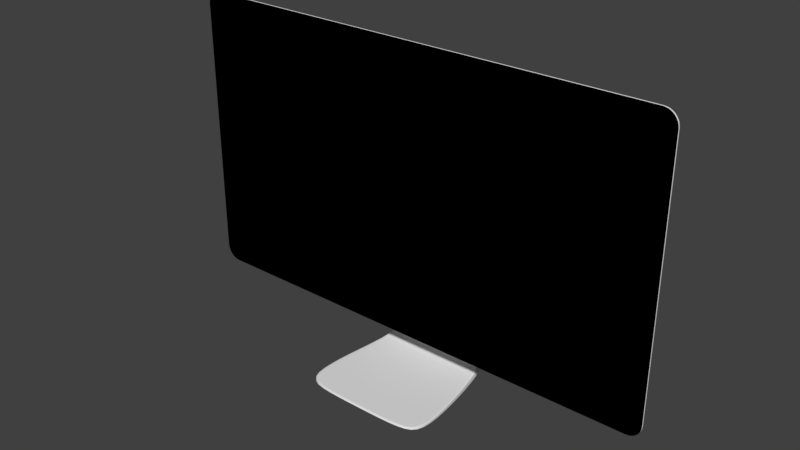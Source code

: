 # Source: Computer.blend  (saved by Blender 2.79.0; exported with 4.5.12 LTS)
import bpy
from mathutils import Matrix  # noqa: F401  (used for matrix-valued properties, if any)

bpy.ops.wm.read_factory_settings(use_empty=True)
scene = bpy.context.scene
scene.name = 'Scene'

# ---- collections
col_collection_1 = bpy.data.collections.new('Collection 1'); scene.collection.children.link(col_collection_1)

# ---- materials (node trees are filled in below, after node groups)
mat_alu = bpy.data.materials.new('Alu')
mat_alu.alpha_threshold = 0.0
mat_alu.use_transparent_shadow = False
mat_alu.roughness = 0.5
mat_displayfront = bpy.data.materials.new('DisplayFront')
mat_displayfront.alpha_threshold = 0.0
mat_displayfront.use_transparent_shadow = False
mat_displayfront.diffuse_color = (0.0, 0.0, 0.0, 1.0)
mat_displayfront.roughness = 0.5

# ---- material node trees

# ---- world
world_world = bpy.data.worlds.new('World'); scene.world = world_world
world_world.color = (0.05088, 0.05088, 0.05088)
world_world.use_sun_shadow = False
world_world.sun_shadow_jitter_overblur = 0.0
world_world.cycles.sampling_method = 'MANUAL'

# ---- meshes
me_circle_001 = bpy.data.meshes.new('Circle.001')
me_circle_001.from_pydata([(-3.722, -3.233, -0.7448), (-3.722, -3.233, -1.511), (-3.722, -3.833, -0.7448), (-3.73, -3.533, -0.7448), (-3.722, -3.833, -1.279), (-3.73, -3.533, -1.405), (-3.582, -13.05, -3.385), (-3.582, -12.64, -3.153), (-3.59, -12.89, -3.278), (-3.542, -12.91, 4.951), (-3.542, -12.79, 4.872), (-3.545, -12.86, 4.921), (-3.655, -11.73, -3.153), (-3.655, -12.04, -3.385), (-3.663, -11.92, -3.278), (-4.391, -12.72, 0.9101), (-4.391, -12.98, 0.8353), (-4.397, -12.87, 0.8729), (-4.695, -12.76, 4.316), (-4.695, -12.94, 4.321), (-4.699, -12.86, 4.324), (-3.722, -3.24, -1.509), (-3.655, -12.03, -3.383), (-4.392, -12.98, 0.8361), (-3.542, -12.9, 4.95), (-4.695, -12.94, 4.321), (-3.722, -3.24, -0.7448), (-3.582, -13.05, -3.383), (-3.655, -11.73, -3.156), (-4.695, -12.76, 4.316), (-3.722, -3.826, -0.7448), (-3.542, -12.79, 4.873), (-3.582, -12.65, -3.156), (-3.722, -3.826, -1.282), (-4.392, -12.72, 0.9091), (3.722, -3.233, -0.7448), (0.0, -3.225, -0.7448), (3.722, -3.233, -1.511), (0.0, -3.225, -1.511), (3.722, -3.833, -0.7448), (0.0, -3.841, -0.7448), (3.73, -3.533, -0.7448), (3.722, -3.833, -1.279), (0.0, -3.841, -1.279), (3.73, -3.533, -1.405), (3.582, -13.05, -3.385), (0.0, -13.05, -3.385), (3.582, -12.64, -3.153), (0.0, -12.65, -3.153), (3.59, -12.89, -3.278), (3.542, -12.91, 4.951), (0.0, -12.91, 4.951), (3.542, -12.79, 4.872), (3.545, -12.86, 4.921), (0.0, -12.79, 4.876), (0.0, -12.86, 4.921), (3.655, -11.73, -3.153), (3.655, -12.04, -3.385), (0.0, -12.03, -3.385), (0.0, -11.74, -3.153), (3.663, -11.92, -3.278), (4.391, -12.72, 0.9101), (0.0, -12.97, 0.8342), (4.391, -12.98, 0.8353), (4.397, -12.87, 0.8729), (0.0, -12.72, 0.9112), (4.695, -12.76, 4.316), (0.0, -12.94, 2.975), (4.695, -12.94, 4.321), (4.699, -12.86, 4.324), (0.0, -12.76, 2.973), (3.722, -3.24, -1.509), (3.655, -12.03, -3.383), (4.392, -12.98, 0.8361), (0.0, -12.9, 4.95), (3.542, -12.9, 4.95), (4.695, -12.94, 4.321), (3.722, -3.24, -0.7448), (3.582, -13.05, -3.383), (3.655, -11.73, -3.156), (4.695, -12.76, 4.316), (3.722, -3.826, -0.7448), (3.542, -12.79, 4.873), (3.582, -12.65, -3.156), (0.0, -12.79, 4.877), (3.722, -3.826, -1.282), (4.392, -12.72, 0.9091)], [], [(0, 36, 38, 1), (26, 0, 1, 21), (2, 4, 43, 40), (30, 33, 4, 2), (13, 58, 46, 6), (59, 12, 7, 48), (22, 13, 6, 27), (28, 14, 8, 32), (19, 67, 51, 9), (25, 19, 9, 24), (70, 18, 10, 54), (29, 20, 11, 31), (31, 11, 55, 84), (24, 9, 51, 74), (33, 5, 14, 28), (21, 1, 13, 22), (43, 4, 12, 59), (1, 38, 58, 13), (32, 8, 17, 34), (48, 7, 15, 65), (27, 6, 16, 23), (6, 46, 62, 16), (34, 17, 20, 29), (65, 15, 18, 70), (23, 16, 19, 25), (16, 62, 67, 19), (17, 23, 25, 20), (8, 27, 23, 17), (5, 21, 22, 14), (11, 24, 74, 55), (20, 25, 24, 11), (14, 22, 27, 8), (3, 26, 21, 5), (15, 34, 29, 18), (7, 32, 34, 15), (4, 33, 28, 12), (10, 31, 84, 54), (18, 29, 31, 10), (12, 28, 32, 7), (3, 5, 33, 30), (35, 37, 38, 36), (77, 71, 37, 35), (39, 40, 43, 42), (81, 39, 42, 85), (57, 45, 46, 58), (59, 48, 47, 56), (72, 78, 45, 57), (79, 83, 49, 60), (68, 50, 51, 67), (76, 75, 50, 68), (70, 54, 52, 66), (80, 82, 53, 69), (82, 84, 55, 53), (75, 74, 51, 50), (85, 79, 60, 44), (71, 72, 57, 37), (43, 59, 56, 42), (37, 57, 58, 38), (83, 86, 64, 49), (48, 65, 61, 47), (78, 73, 63, 45), (45, 63, 62, 46), (86, 80, 69, 64), (65, 70, 66, 61), (73, 76, 68, 63), (63, 68, 67, 62), (64, 69, 76, 73), (49, 64, 73, 78), (44, 60, 72, 71), (53, 55, 74, 75), (69, 53, 75, 76), (60, 49, 78, 72), (41, 44, 71, 77), (61, 66, 80, 86), (47, 61, 86, 83), (42, 56, 79, 85), (52, 54, 84, 82), (66, 52, 82, 80), (56, 47, 83, 79), (41, 81, 85, 44)])
me_circle_001.polygons.foreach_set('use_smooth', [True] * 80)
_uv = me_circle_001.uv_layers.new(name='UVMap')
_uv.uv.foreach_set('vector', [0.8355, 0.6322, 0.8356, 0.7947, 0.8022, 0.7947, 0.802, 0.6322, 0.7286, 0.3774, 0.7292, 0.3774, 0.7294, 0.4096, 0.7288, 0.4094, 0.7053, 0.3753, 0.6994, 0.4006, 0.6481, 0.2947, 0.6618, 0.2947, 0.7057, 0.3754, 0.6999, 0.4008, 0.6994, 0.4006, 0.7053, 0.3753, 0.4088, 0.635, 0.409, 0.7947, 0.3646, 0.7947, 0.3644, 0.6382, 0.3069, 0.2947, 0.3227, 0.5374, 0.2518, 0.5661, 0.2587, 0.2947, 0.299, 0.5637, 0.2978, 0.5655, 0.2388, 0.5894, 0.2399, 0.5875, 0.3205, 0.5395, 0.3059, 0.5536, 0.2434, 0.5798, 0.2502, 0.5683, 0.02764, 0.5896, 0.08647, 0.7947, 0.0001414, 0.7947, 0.0001241, 0.64, 0.02029, 0.4161, 0.01965, 0.4168, 0.0002804, 0.3789, 0.001253, 0.3789, 0.06117, 0.2947, 0.02511, 0.4118, 0.005882, 0.3783, 0.006377, 0.2947, 0.02451, 0.4124, 0.02204, 0.4145, 0.002869, 0.3787, 0.004986, 0.3784, 0.004986, 0.3784, 0.002869, 0.3787, 0.003061, 0.2947, 0.004881, 0.2947, 0.001253, 0.3789, 0.0002804, 0.3789, 0.0001241, 0.2947, 0.001593, 0.2947, 0.6999, 0.4008, 0.7149, 0.4058, 0.3059, 0.5536, 0.3205, 0.5395, 0.7288, 0.4094, 0.7294, 0.4096, 0.2978, 0.5655, 0.299, 0.5637, 0.6481, 0.2947, 0.6994, 0.4006, 0.3227, 0.5374, 0.3069, 0.2947, 0.802, 0.6322, 0.8022, 0.7947, 0.409, 0.7947, 0.4088, 0.635, 0.2502, 0.5683, 0.2434, 0.5798, 0.1069, 0.4713, 0.1089, 0.4664, 0.2587, 0.2947, 0.2518, 0.5661, 0.1096, 0.4646, 0.136, 0.2947, 0.2399, 0.5875, 0.2388, 0.5894, 0.1052, 0.477, 0.1059, 0.4749, 0.3644, 0.6382, 0.3646, 0.7947, 0.18, 0.7947, 0.18, 0.6028, 0.1089, 0.4664, 0.1069, 0.4713, 0.02204, 0.4145, 0.02451, 0.4124, 0.136, 0.2947, 0.1096, 0.4646, 0.02511, 0.4118, 0.06117, 0.2947, 0.1059, 0.4749, 0.1052, 0.477, 0.01965, 0.4168, 0.02029, 0.4161, 0.18, 0.6028, 0.18, 0.7947, 0.08647, 0.7947, 0.02764, 0.5896, 0.1069, 0.4713, 0.1059, 0.4749, 0.02029, 0.4161, 0.02204, 0.4145, 0.2434, 0.5798, 0.2399, 0.5875, 0.1059, 0.4749, 0.1069, 0.4713, 0.7149, 0.4058, 0.7288, 0.4094, 0.299, 0.5637, 0.3059, 0.5536, 0.002869, 0.3787, 0.001253, 0.3789, 0.001593, 0.2947, 0.003061, 0.2947, 0.02204, 0.4145, 0.02029, 0.4161, 0.001253, 0.3789, 0.002869, 0.3787, 0.3059, 0.5536, 0.299, 0.5637, 0.2399, 0.5875, 0.2434, 0.5798, 0.7168, 0.3771, 0.7286, 0.3774, 0.7288, 0.4094, 0.7149, 0.4058, 0.1096, 0.4646, 0.1089, 0.4664, 0.02451, 0.4124, 0.02511, 0.4118, 0.2518, 0.5661, 0.2502, 0.5683, 0.1089, 0.4664, 0.1096, 0.4646, 0.6994, 0.4006, 0.6999, 0.4008, 0.3205, 0.5395, 0.3227, 0.5374, 0.005882, 0.3783, 0.004986, 0.3784, 0.004881, 0.2947, 0.006377, 0.2947, 0.02511, 0.4118, 0.02451, 0.4124, 0.004986, 0.3784, 0.005882, 0.3783, 0.3227, 0.5374, 0.3205, 0.5395, 0.2502, 0.5683, 0.2518, 0.5661, 0.7168, 0.3771, 0.7149, 0.4058, 0.6999, 0.4008, 0.7057, 0.3754, 0.8355, 0.9573, 0.802, 0.9572, 0.8022, 0.7947, 0.8356, 0.7947, 0.7286, 0.2121, 0.7288, 0.18, 0.7294, 0.1799, 0.7292, 0.2121, 0.7053, 0.2142, 0.6618, 0.2947, 0.6481, 0.2947, 0.6994, 0.1889, 0.7057, 0.2141, 0.7053, 0.2142, 0.6994, 0.1889, 0.6999, 0.1887, 0.4088, 0.9545, 0.3644, 0.9513, 0.3646, 0.7947, 0.409, 0.7947, 0.3069, 0.2947, 0.2587, 0.2947, 0.2518, 0.02334, 0.3227, 0.05209, 0.299, 0.02577, 0.2399, 0.001964, 0.2388, 0.0001241, 0.2978, 0.02399, 0.3205, 0.04994, 0.2502, 0.02114, 0.2434, 0.00967, 0.3059, 0.03588, 0.02764, 0.9999, 0.0001241, 0.9495, 0.0001414, 0.7947, 0.08647, 0.7947, 0.02029, 0.1734, 0.001253, 0.2106, 0.0002807, 0.2105, 0.01965, 0.1727, 0.06117, 0.2947, 0.006377, 0.2947, 0.005883, 0.2112, 0.02511, 0.1777, 0.02451, 0.1771, 0.004986, 0.2111, 0.002869, 0.2107, 0.02204, 0.175, 0.004986, 0.2111, 0.004881, 0.2947, 0.003061, 0.2947, 0.002869, 0.2107, 0.001253, 0.2106, 0.001593, 0.2947, 0.0001241, 0.2947, 0.0002807, 0.2105, 0.6999, 0.1887, 0.3205, 0.04994, 0.3059, 0.03588, 0.7149, 0.1837, 0.7288, 0.18, 0.299, 0.02577, 0.2978, 0.02399, 0.7294, 0.1799, 0.6481, 0.2947, 0.3069, 0.2947, 0.3227, 0.05209, 0.6994, 0.1889, 0.802, 0.9572, 0.4088, 0.9545, 0.409, 0.7947, 0.8022, 0.7947, 0.2502, 0.02114, 0.1089, 0.1231, 0.1069, 0.1182, 0.2434, 0.00967, 0.2587, 0.2947, 0.136, 0.2947, 0.1096, 0.1249, 0.2518, 0.02334, 0.2399, 0.001964, 0.1059, 0.1146, 0.1052, 0.1125, 0.2388, 0.0001241, 0.3644, 0.9513, 0.18, 0.9866, 0.18, 0.7947, 0.3646, 0.7947, 0.1089, 0.1231, 0.02451, 0.1771, 0.02204, 0.175, 0.1069, 0.1182, 0.136, 0.2947, 0.06117, 0.2947, 0.02511, 0.1777, 0.1096, 0.1249, 0.1059, 0.1146, 0.02029, 0.1734, 0.01965, 0.1727, 0.1052, 0.1125, 0.18, 0.9866, 0.02764, 0.9999, 0.08647, 0.7947, 0.18, 0.7947, 0.1069, 0.1182, 0.02204, 0.175, 0.02029, 0.1734, 0.1059, 0.1146, 0.2434, 0.00967, 0.1069, 0.1182, 0.1059, 0.1146, 0.2399, 0.001964, 0.7149, 0.1837, 0.3059, 0.03588, 0.299, 0.02577, 0.7288, 0.18, 0.002869, 0.2107, 0.003061, 0.2947, 0.001593, 0.2947, 0.001253, 0.2106, 0.02204, 0.175, 0.002869, 0.2107, 0.001253, 0.2106, 0.02029, 0.1734, 0.3059, 0.03588, 0.2434, 0.00967, 0.2399, 0.001964, 0.299, 0.02577, 0.7168, 0.2123, 0.7149, 0.1837, 0.7288, 0.18, 0.7286, 0.2121, 0.1096, 0.1249, 0.02511, 0.1777, 0.02451, 0.1771, 0.1089, 0.1231, 0.2518, 0.02334, 0.1096, 0.1249, 0.1089, 0.1231, 0.2502, 0.02114, 0.6994, 0.1889, 0.3227, 0.05209, 0.3205, 0.04994, 0.6999, 0.1887, 0.005883, 0.2112, 0.006377, 0.2947, 0.004881, 0.2947, 0.004986, 0.2111, 0.02511, 0.1777, 0.005883, 0.2112, 0.004986, 0.2111, 0.02451, 0.1771, 0.3227, 0.05209, 0.2518, 0.02334, 0.2502, 0.02114, 0.3205, 0.04994, 0.7168, 0.2123, 0.7057, 0.2141, 0.6999, 0.1887, 0.7149, 0.1837])
me_circle_001.materials.append(mat_alu)
me_circle_001.use_remesh_preserve_volume = False
me_circle_001.use_remesh_preserve_attributes = False
me_circle_001.use_mirror_vertex_groups = False
me_circle_001.update()
me_circle = bpy.data.meshes.new('Circle')
me_circle.from_pydata([(-16.06, 9.998, 0.0), (-16.26, 9.979, 0.0), (-16.45, 9.922, 0.0), (-16.62, 9.83, 0.0), (-16.77, 9.706, 0.0), (-16.89, 9.554, 0.0), (-16.99, 9.381, 0.0), (-17.04, 9.194, 0.0), (-17.06, 8.998, 0.0), (-16.06, 9.998, -0.1264), (-16.26, 9.979, -0.1264), (-16.45, 9.922, -0.1264), (-16.62, 9.83, -0.1264), (-16.77, 9.706, -0.1264), (-16.89, 9.554, -0.1264), (-16.99, 9.381, -0.1264), (-17.04, 9.194, -0.1264), (-17.06, 8.998, -0.1264), (-3.939, -1.445, -0.4496), (-3.968, -1.448, -0.4496), (-3.995, -1.456, -0.4496), (-4.021, -1.47, -0.4496), (-4.043, -1.488, -0.4496), (-4.061, -1.511, -0.4496), (-4.075, -1.536, -0.4496), (-4.083, -1.564, -0.4496), (-4.086, -1.593, -0.4496), (-3.939, -1.445, -0.7448), (-3.968, -1.448, -0.7448), (-3.995, -1.456, -0.7448), (-4.021, -1.47, -0.7448), (-4.043, -1.488, -0.7448), (-4.061, -1.511, -0.7448), (-4.075, -1.536, -0.7448), (-4.083, -1.564, -0.7448), (-4.086, -1.593, -0.7448), (-3.709, -3.225, -0.7448), (-3.713, -3.225, -0.7448), (-3.717, -3.226, -0.7448), (-3.721, -3.228, -0.7448), (-3.724, -3.231, -0.7448), (-3.727, -3.234, -0.7448), (-3.729, -3.238, -0.7448), (-3.73, -3.242, -0.7448), (-3.73, -3.246, -0.7448), (-16.06, -9.998, 0.0), (-16.26, -9.979, 0.0), (-16.45, -9.922, 0.0), (-16.62, -9.83, 0.0), (-16.77, -9.706, 0.0), (-16.89, -9.554, 0.0), (-16.99, -9.381, 0.0), (-17.04, -9.194, 0.0), (-17.06, -8.998, 0.0), (-17.06, 0.0, 0.0), (-16.06, -9.998, -0.1264), (-16.26, -9.979, -0.1264), (-16.45, -9.922, -0.1264), (-16.62, -9.83, -0.1264), (-16.77, -9.706, -0.1264), (-16.89, -9.554, -0.1264), (-16.99, -9.381, -0.1264), (-17.04, -9.194, -0.1264), (-17.06, -8.998, -0.1264), (-17.06, 0.0, -0.1264), (-3.939, -5.621, -0.4496), (-3.968, -5.618, -0.4496), (-3.995, -5.61, -0.4496), (-4.021, -5.596, -0.4496), (-4.043, -5.578, -0.4496), (-4.061, -5.555, -0.4496), (-4.075, -5.53, -0.4496), (-4.083, -5.502, -0.4496), (-4.086, -5.473, -0.4496), (-4.086, -3.533, -0.4496), (-3.939, -5.621, -0.7448), (-3.968, -5.618, -0.7448), (-3.995, -5.61, -0.7448), (-4.021, -5.596, -0.7448), (-4.043, -5.578, -0.7448), (-4.061, -5.555, -0.7448), (-4.075, -5.53, -0.7448), (-4.083, -5.502, -0.7448), (-4.086, -5.473, -0.7448), (-4.086, -3.533, -0.7448), (-3.709, -3.841, -0.7448), (-3.713, -3.841, -0.7448), (-3.717, -3.84, -0.7448), (-3.721, -3.838, -0.7448), (-3.724, -3.835, -0.7448), (-3.727, -3.832, -0.7448), (-3.729, -3.828, -0.7448), (-3.73, -3.824, -0.7448), (-3.73, -3.82, -0.7448), (-3.73, -3.533, -0.7448), (16.06, 9.998, 0.0), (16.26, 9.979, 0.0), (16.45, 9.922, 0.0), (16.62, 9.83, 0.0), (16.77, 9.706, 0.0), (16.89, 9.554, 0.0), (16.99, 9.381, 0.0), (17.04, 9.194, 0.0), (17.06, 8.998, 0.0), (0.0, 9.998, 0.0), (16.06, 9.998, -0.1264), (16.26, 9.979, -0.1264), (16.45, 9.922, -0.1264), (16.62, 9.83, -0.1264), (16.77, 9.706, -0.1264), (16.89, 9.554, -0.1264), (16.99, 9.381, -0.1264), (17.04, 9.194, -0.1264), (17.06, 8.998, -0.1264), (0.0, 9.998, -0.1264), (3.939, -1.445, -0.4496), (3.968, -1.448, -0.4496), (3.995, -1.456, -0.4496), (4.021, -1.47, -0.4496), (4.043, -1.488, -0.4496), (4.061, -1.511, -0.4496), (4.075, -1.536, -0.4496), (4.083, -1.564, -0.4496), (4.086, -1.593, -0.4496), (0.0, -1.445, -0.4496), (3.939, -1.445, -0.7448), (3.968, -1.448, -0.7448), (3.995, -1.456, -0.7448), (4.021, -1.47, -0.7448), (4.043, -1.488, -0.7448), (4.061, -1.511, -0.7448), (4.075, -1.536, -0.7448), (4.083, -1.564, -0.7448), (4.086, -1.593, -0.7448), (0.0, -1.445, -0.7448), (3.709, -3.225, -0.7448), (3.713, -3.225, -0.7448), (3.717, -3.226, -0.7448), (3.721, -3.228, -0.7448), (3.724, -3.231, -0.7448), (3.727, -3.234, -0.7448), (3.729, -3.238, -0.7448), (3.73, -3.242, -0.7448), (3.73, -3.246, -0.7448), (0.0, -3.225, -0.7448), (16.06, -9.998, 0.0), (16.26, -9.979, 0.0), (16.45, -9.922, 0.0), (16.62, -9.83, 0.0), (16.77, -9.706, 0.0), (16.89, -9.554, 0.0), (16.99, -9.381, 0.0), (17.04, -9.194, 0.0), (17.06, -8.998, 0.0), (0.0, -9.998, 0.0), (17.06, 0.0, 0.0), (0.0, 0.0, 0.0), (16.06, -9.998, -0.1264), (16.26, -9.979, -0.1264), (16.45, -9.922, -0.1264), (16.62, -9.83, -0.1264), (16.77, -9.706, -0.1264), (16.89, -9.554, -0.1264), (16.99, -9.381, -0.1264), (17.04, -9.194, -0.1264), (17.06, -8.998, -0.1264), (0.0, -9.998, -0.1264), (17.06, 0.0, -0.1264), (3.939, -5.621, -0.4496), (3.968, -5.618, -0.4496), (3.995, -5.61, -0.4496), (4.021, -5.596, -0.4496), (4.043, -5.578, -0.4496), (4.061, -5.555, -0.4496), (4.075, -5.53, -0.4496), (4.083, -5.502, -0.4496), (4.086, -5.473, -0.4496), (0.0, -5.621, -0.4496), (4.086, -3.533, -0.4496), (3.939, -5.621, -0.7448), (3.968, -5.618, -0.7448), (3.995, -5.61, -0.7448), (4.021, -5.596, -0.7448), (4.043, -5.578, -0.7448), (4.061, -5.555, -0.7448), (4.075, -5.53, -0.7448), (4.083, -5.502, -0.7448), (4.086, -5.473, -0.7448), (0.0, -5.621, -0.7448), (4.086, -3.533, -0.7448), (3.709, -3.841, -0.7448), (3.713, -3.841, -0.7448), (3.717, -3.84, -0.7448), (3.721, -3.838, -0.7448), (3.724, -3.835, -0.7448), (3.727, -3.832, -0.7448), (3.729, -3.828, -0.7448), (3.73, -3.824, -0.7448), (3.73, -3.82, -0.7448), (0.0, -3.841, -0.7448), (3.73, -3.533, -0.7448)], [], [(1, 2, 3, 4, 5, 6, 7, 8, 54, 156, 104, 0), (1, 0, 9, 10), (8, 7, 16, 17), (5, 4, 13, 14), (2, 1, 10, 11), (0, 104, 114, 9), (6, 5, 14, 15), (3, 2, 11, 12), (54, 8, 17, 64), (7, 6, 15, 16), (4, 3, 12, 13), (15, 14, 23, 24), (12, 11, 20, 21), (64, 17, 26, 74), (16, 15, 24, 25), (13, 12, 21, 22), (10, 9, 18, 19), (17, 16, 25, 26), (14, 13, 22, 23), (11, 10, 19, 20), (9, 114, 124, 18), (20, 19, 28, 29), (18, 124, 134, 27), (24, 23, 32, 33), (21, 20, 29, 30), (74, 26, 35, 84), (25, 24, 33, 34), (22, 21, 30, 31), (19, 18, 27, 28), (26, 25, 34, 35), (23, 22, 31, 32), (35, 34, 43, 44), (32, 31, 40, 41), (29, 28, 37, 38), (27, 134, 144, 36), (33, 32, 41, 42), (30, 29, 38, 39), (84, 35, 44, 94), (34, 33, 42, 43), (31, 30, 39, 40), (28, 27, 36, 37), (46, 45, 154, 156, 54, 53, 52, 51, 50, 49, 48, 47), (46, 56, 55, 45), (53, 63, 62, 52), (50, 60, 59, 49), (47, 57, 56, 46), (45, 55, 166, 154), (51, 61, 60, 50), (48, 58, 57, 47), (54, 64, 63, 53), (52, 62, 61, 51), (49, 59, 58, 48), (61, 71, 70, 60), (58, 68, 67, 57), (64, 74, 73, 63), (62, 72, 71, 61), (59, 69, 68, 58), (56, 66, 65, 55), (63, 73, 72, 62), (60, 70, 69, 59), (57, 67, 66, 56), (55, 65, 177, 166), (67, 77, 76, 66), (65, 75, 188, 177), (71, 81, 80, 70), (68, 78, 77, 67), (74, 84, 83, 73), (72, 82, 81, 71), (69, 79, 78, 68), (66, 76, 75, 65), (73, 83, 82, 72), (70, 80, 79, 69), (83, 93, 92, 82), (80, 90, 89, 79), (77, 87, 86, 76), (75, 85, 199, 188), (81, 91, 90, 80), (78, 88, 87, 77), (84, 94, 93, 83), (82, 92, 91, 81), (79, 89, 88, 78), (76, 86, 85, 75), (156, 154, 166, 177, 188, 199, 85, 86, 87, 88, 89, 90, 91, 92, 93, 94, 44, 43, 42, 41, 40, 39, 38, 37, 36, 144, 134, 124, 114, 104), (96, 95, 104, 156, 155, 103, 102, 101, 100, 99, 98, 97), (96, 106, 105, 95), (103, 113, 112, 102), (100, 110, 109, 99), (97, 107, 106, 96), (95, 105, 114, 104), (101, 111, 110, 100), (98, 108, 107, 97), (155, 167, 113, 103), (102, 112, 111, 101), (99, 109, 108, 98), (111, 121, 120, 110), (108, 118, 117, 107), (167, 178, 123, 113), (112, 122, 121, 111), (109, 119, 118, 108), (106, 116, 115, 105), (113, 123, 122, 112), (110, 120, 119, 109), (107, 117, 116, 106), (105, 115, 124, 114), (117, 127, 126, 116), (115, 125, 134, 124), (121, 131, 130, 120), (118, 128, 127, 117), (178, 189, 133, 123), (122, 132, 131, 121), (119, 129, 128, 118), (116, 126, 125, 115), (123, 133, 132, 122), (120, 130, 129, 119), (133, 143, 142, 132), (130, 140, 139, 129), (127, 137, 136, 126), (125, 135, 144, 134), (131, 141, 140, 130), (128, 138, 137, 127), (189, 200, 143, 133), (132, 142, 141, 131), (129, 139, 138, 128), (126, 136, 135, 125), (146, 147, 148, 149, 150, 151, 152, 153, 155, 156, 154, 145), (146, 145, 157, 158), (153, 152, 164, 165), (150, 149, 161, 162), (147, 146, 158, 159), (145, 154, 166, 157), (151, 150, 162, 163), (148, 147, 159, 160), (155, 153, 165, 167), (152, 151, 163, 164), (149, 148, 160, 161), (163, 162, 173, 174), (160, 159, 170, 171), (167, 165, 176, 178), (164, 163, 174, 175), (161, 160, 171, 172), (158, 157, 168, 169), (165, 164, 175, 176), (162, 161, 172, 173), (159, 158, 169, 170), (157, 166, 177, 168), (170, 169, 180, 181), (168, 177, 188, 179), (174, 173, 184, 185), (171, 170, 181, 182), (178, 176, 187, 189), (175, 174, 185, 186), (172, 171, 182, 183), (169, 168, 179, 180), (176, 175, 186, 187), (173, 172, 183, 184), (187, 186, 197, 198), (184, 183, 194, 195), (181, 180, 191, 192), (179, 188, 199, 190), (185, 184, 195, 196), (182, 181, 192, 193), (189, 187, 198, 200), (186, 185, 196, 197), (183, 182, 193, 194), (180, 179, 190, 191), (156, 104, 114, 124, 134, 144, 135, 136, 137, 138, 139, 140, 141, 142, 143, 200, 198, 197, 196, 195, 194, 193, 192, 191, 190, 199, 188, 177, 166, 154)])
me_circle.polygons.foreach_set('use_smooth', [0, 1, 1, 1, 1, 1, 1, 1, 1, 1, 1, 1, 1, 1, 1, 1, 1, 1, 1, 1, 1, 1, 1, 1, 1, 1, 1, 1, 1, 1, 1, 1, 1, 1, 1, 1, 1, 1, 1, 1, 1, 0, 1, 1, 1, 1, 1, 1, 1, 1, 1, 1, 1, 1, 1, 1, 1, 1, 1, 1, 1, 1, 1, 1, 1, 1, 1, 1, 1, 1, 1, 1, 1, 1, 1, 1, 1, 1, 1, 1, 1, 1, 1, 0, 1, 1, 1, 1, 1, 1, 1, 1, 1, 1, 1, 1, 1, 1, 1, 1, 1, 1, 1, 1, 1, 1, 1, 1, 1, 1, 1, 1, 1, 1, 1, 1, 1, 1, 1, 1, 1, 1, 1, 1, 0, 1, 1, 1, 1, 1, 1, 1, 1, 1, 1, 1, 1, 1, 1, 1, 1, 1, 1, 1, 1, 1, 1, 1, 1, 1, 1, 1, 1, 1, 1, 1, 1, 1, 1, 1, 1, 1, 1, 1, 1, 1])
me_circle.polygons.foreach_set('material_index', [1, 0, 0, 0, 0, 0, 0, 0, 0, 0, 0, 0, 0, 0, 0, 0, 0, 0, 0, 0, 0, 0, 0, 0, 0, 0, 0, 0, 0, 0, 0, 0, 0, 0, 0, 0, 0, 0, 0, 0, 0, 1, 0, 0, 0, 0, 0, 0, 0, 0, 0, 0, 0, 0, 0, 0, 0, 0, 0, 0, 0, 0, 0, 0, 0, 0, 0, 0, 0, 0, 0, 0, 0, 0, 0, 0, 0, 0, 0, 0, 0, 0, 1, 1, 0, 0, 0, 0, 0, 0, 0, 0, 0, 0, 0, 0, 0, 0, 0, 0, 0, 0, 0, 0, 0, 0, 0, 0, 0, 0, 0, 0, 0, 0, 0, 0, 0, 0, 0, 0, 0, 0, 0, 0, 1, 0, 0, 0, 0, 0, 0, 0, 0, 0, 0, 0, 0, 0, 0, 0, 0, 0, 0, 0, 0, 0, 0, 0, 0, 0, 0, 0, 0, 0, 0, 0, 0, 0, 0, 0, 0, 0, 0, 0, 0, 1])
_uv = me_circle.uv_layers.new(name='UVMap')
_uv.uv.foreach_set('vector', [0.4824, 0.7862, 0.481, 0.7907, 0.4788, 0.7947, 0.4758, 0.7983, 0.4721, 0.8012, 0.468, 0.8034, 0.4634, 0.8048, 0.4587, 0.8052, 0.2418, 0.8052, 0.2418, 0.403, 0.4828, 0.403, 0.4828, 0.7816, 0.9948, 0.03062, 0.9948, 0.03389, 0.9917, 0.03389, 0.9917, 0.03062, 0.9948, 0.0007073, 0.9948, 0.00455, 0.9917, 0.00455, 0.9917, 0.0007072, 0.9948, 0.01335, 0.9948, 0.01797, 0.9917, 0.01797, 0.9917, 0.01335, 0.9948, 0.02678, 0.9948, 0.03062, 0.9917, 0.03062, 0.9917, 0.02678, 0.9948, 0.03389, 0.9948, 0.2741, 0.9917, 0.2741, 0.9917, 0.03389, 0.9948, 0.00882, 0.9948, 0.01335, 0.9917, 0.01335, 0.9917, 0.00882, 0.9948, 0.02251, 0.9948, 0.02678, 0.9917, 0.02678, 0.9917, 0.02251, 0.9962, 0.1647, 0.9962, 0.0007072, 0.9993, 0.0007072, 0.9993, 0.1647, 0.9948, 0.00455, 0.9948, 0.00882, 0.9917, 0.00882, 0.9917, 0.00455, 0.9948, 0.01797, 0.9948, 0.02251, 0.9917, 0.02251, 0.9917, 0.01797, 0.9515, 0.002502, 0.9557, 0.00468, 0.6889, 0.3072, 0.6883, 0.3069, 0.9623, 0.01118, 0.9646, 0.01526, 0.6903, 0.3088, 0.6899, 0.3082, 0.7253, 0.0007072, 0.9423, 0.0007072, 0.687, 0.3066, 0.6402, 0.3066, 0.947, 0.00116, 0.9515, 0.002502, 0.6883, 0.3069, 0.6877, 0.3067, 0.9593, 0.007612, 0.9623, 0.01118, 0.6899, 0.3082, 0.6895, 0.3076, 0.9659, 0.01968, 0.9664, 0.02428, 0.6905, 0.3101, 0.6905, 0.3094, 0.9423, 0.0007072, 0.947, 0.00116, 0.6877, 0.3067, 0.687, 0.3066, 0.9557, 0.00468, 0.9593, 0.007612, 0.6895, 0.3076, 0.6889, 0.3072, 0.9646, 0.01526, 0.9659, 0.01968, 0.6905, 0.3094, 0.6903, 0.3088, 0.9664, 0.02428, 0.9664, 0.403, 0.6905, 0.403, 0.6905, 0.3101, 0.11, 0.8105, 0.11, 0.811, 0.1028, 0.811, 0.1028, 0.8105, 0.11, 0.8115, 0.11, 0.8704, 0.1028, 0.8704, 0.1028, 0.8115, 0.11, 0.8078, 0.11, 0.8085, 0.1028, 0.8085, 0.1028, 0.8078, 0.11, 0.8098, 0.11, 0.8105, 0.1028, 0.8105, 0.1028, 0.8098, 0.12, 0.842, 0.12, 0.8066, 0.1271, 0.8066, 0.1271, 0.842, 0.11, 0.8072, 0.11, 0.8078, 0.1028, 0.8078, 0.1028, 0.8072, 0.11, 0.8092, 0.11, 0.8098, 0.1028, 0.8098, 0.1028, 0.8092, 0.11, 0.811, 0.11, 0.8115, 0.1028, 0.8115, 0.1028, 0.811, 0.11, 0.8066, 0.11, 0.8072, 0.1028, 0.8072, 0.1028, 0.8066, 0.11, 0.8085, 0.11, 0.8092, 0.1028, 0.8092, 0.1028, 0.8085, 0.09784, 0.8066, 0.09854, 0.8067, 0.05807, 0.815, 0.05797, 0.815, 0.09982, 0.8072, 0.1004, 0.8076, 0.05834, 0.8152, 0.05826, 0.8151, 0.1011, 0.8088, 0.1013, 0.8094, 0.05848, 0.8154, 0.05846, 0.8153, 0.1014, 0.8101, 0.1014, 0.903, 0.0585, 0.903, 0.0585, 0.8155, 0.0992, 0.8069, 0.09982, 0.8072, 0.05826, 0.8151, 0.05817, 0.8151, 0.1008, 0.8082, 0.1011, 0.8088, 0.05846, 0.8153, 0.05841, 0.8152, 0.05106, 0.8066, 0.09784, 0.8066, 0.05797, 0.815, 0.05106, 0.815, 0.09854, 0.8067, 0.0992, 0.8069, 0.05817, 0.8151, 0.05807, 0.815, 0.1004, 0.8076, 0.1008, 0.8082, 0.05841, 0.8152, 0.05834, 0.8152, 0.1013, 0.8094, 0.1014, 0.8101, 0.0585, 0.8155, 0.05848, 0.8154, 0.001187, 0.7862, 0.0007233, 0.7816, 0.0007233, 0.403, 0.2418, 0.403, 0.2418, 0.8052, 0.02483, 0.8052, 0.02013, 0.8048, 0.01561, 0.8034, 0.01144, 0.8012, 0.007785, 0.7983, 0.004786, 0.7947, 0.002558, 0.7907, 0.9962, 0.3586, 0.9993, 0.3586, 0.9993, 0.3619, 0.9962, 0.3619, 0.9962, 0.3287, 0.9993, 0.3287, 0.9993, 0.3325, 0.9962, 0.3325, 0.9962, 0.3413, 0.9993, 0.3413, 0.9993, 0.3459, 0.9962, 0.3459, 0.9962, 0.3547, 0.9993, 0.3547, 0.9993, 0.3586, 0.9962, 0.3586, 0.9903, 0.6193, 0.9872, 0.6193, 0.9872, 0.3266, 0.9903, 0.3266, 0.9962, 0.3368, 0.9993, 0.3368, 0.9993, 0.3413, 0.9962, 0.3413, 0.9962, 0.3505, 0.9993, 0.3505, 0.9993, 0.3547, 0.9962, 0.3547, 0.9962, 0.1647, 0.9993, 0.1647, 0.9993, 0.3287, 0.9962, 0.3287, 0.9962, 0.3325, 0.9993, 0.3325, 0.9993, 0.3368, 0.9962, 0.3368, 0.9962, 0.3459, 0.9993, 0.3459, 0.9993, 0.3505, 0.9962, 0.3505, 0.4992, 0.002502, 0.592, 0.3069, 0.5914, 0.3072, 0.495, 0.00468, 0.4883, 0.01118, 0.5904, 0.3082, 0.5901, 0.3088, 0.4861, 0.01526, 0.7253, 0.0007072, 0.6402, 0.3066, 0.5934, 0.3066, 0.5084, 0.0007072, 0.5037, 0.00116, 0.5927, 0.3067, 0.592, 0.3069, 0.4992, 0.002502, 0.4913, 0.007612, 0.5909, 0.3076, 0.5904, 0.3082, 0.4883, 0.01118, 0.4847, 0.01968, 0.5899, 0.3094, 0.5898, 0.3101, 0.4843, 0.02428, 0.5084, 0.0007072, 0.5934, 0.3066, 0.5927, 0.3067, 0.5037, 0.00116, 0.495, 0.00468, 0.5914, 0.3072, 0.5909, 0.3076, 0.4913, 0.007612, 0.4861, 0.01526, 0.5901, 0.3088, 0.5899, 0.3094, 0.4847, 0.01968, 0.4843, 0.02428, 0.5898, 0.3101, 0.5898, 0.403, 0.4843, 0.403, 0.12, 0.8812, 0.1271, 0.8812, 0.1271, 0.8818, 0.12, 0.8818, 0.975, 0.8803, 0.9678, 0.8803, 0.9678, 0.8086, 0.975, 0.8086, 0.12, 0.8785, 0.1271, 0.8785, 0.1271, 0.8792, 0.12, 0.8792, 0.12, 0.8806, 0.1271, 0.8806, 0.1271, 0.8812, 0.12, 0.8812, 0.12, 0.842, 0.1271, 0.842, 0.1271, 0.8774, 0.12, 0.8774, 0.12, 0.8779, 0.1271, 0.8779, 0.1271, 0.8785, 0.12, 0.8785, 0.12, 0.8799, 0.1271, 0.8799, 0.1271, 0.8806, 0.12, 0.8806, 0.975, 0.8808, 0.9678, 0.8808, 0.9678, 0.8803, 0.975, 0.8803, 0.12, 0.8774, 0.1271, 0.8774, 0.1271, 0.8779, 0.12, 0.8779, 0.12, 0.8792, 0.1271, 0.8792, 0.1271, 0.8799, 0.12, 0.8799, 0.004279, 0.8066, 0.04415, 0.815, 0.04405, 0.815, 0.003585, 0.8067, 0.002303, 0.8072, 0.04386, 0.8151, 0.04378, 0.8152, 0.001765, 0.8076, 0.0009939, 0.8088, 0.04367, 0.8153, 0.04364, 0.8154, 0.0007916, 0.8094, 0.0007233, 0.8101, 0.04363, 0.8155, 0.04363, 0.903, 0.0007233, 0.903, 0.002918, 0.8069, 0.04395, 0.8151, 0.04386, 0.8151, 0.002303, 0.8072, 0.001322, 0.8082, 0.04371, 0.8152, 0.04367, 0.8153, 0.0009939, 0.8088, 0.05106, 0.8066, 0.05106, 0.815, 0.04415, 0.815, 0.004279, 0.8066, 0.003585, 0.8067, 0.04405, 0.815, 0.04395, 0.8151, 0.002918, 0.8069, 0.001765, 0.8076, 0.04378, 0.8152, 0.04371, 0.8152, 0.001322, 0.8082, 0.0007916, 0.8094, 0.04364, 0.8154, 0.04363, 0.8155, 0.0007233, 0.8101, 0.9858, 0.1829, 0.9858, 0.3651, 0.9828, 0.3651, 0.975, 0.2853, 0.9678, 0.2853, 0.9678, 0.2529, 0.9678, 0.1975, 0.9678, 0.1974, 0.9678, 0.1973, 0.9678, 0.1972, 0.9678, 0.1971, 0.9678, 0.197, 0.9678, 0.1969, 0.9678, 0.1968, 0.9678, 0.1967, 0.9678, 0.1915, 0.9678, 0.1863, 0.9678, 0.1862, 0.9678, 0.1862, 0.9678, 0.1861, 0.9678, 0.1861, 0.9678, 0.1861, 0.9678, 0.1861, 0.9678, 0.1862, 0.9678, 0.1862, 0.9678, 0.2417, 0.9678, 0.2093, 0.975, 0.2093, 0.9828, 0.0007073, 0.9858, 0.0007072, 0.4824, 0.01968, 0.4828, 0.02428, 0.4828, 0.403, 0.2418, 0.403, 0.2418, 0.0007072, 0.4587, 0.0007072, 0.4634, 0.00116, 0.468, 0.002502, 0.4721, 0.00468, 0.4758, 0.007612, 0.4788, 0.01118, 0.481, 0.01526, 0.9917, 0.8736, 0.9948, 0.8736, 0.9948, 0.8769, 0.9917, 0.8769, 0.9917, 0.8437, 0.9948, 0.8437, 0.9948, 0.8476, 0.9917, 0.8476, 0.9917, 0.8564, 0.9948, 0.8564, 0.9948, 0.861, 0.9917, 0.861, 0.9917, 0.8698, 0.9948, 0.8698, 0.9948, 0.8736, 0.9917, 0.8736, 0.9948, 0.5143, 0.9917, 0.5143, 0.9917, 0.2741, 0.9948, 0.2741, 0.9917, 0.8518, 0.9948, 0.8518, 0.9948, 0.8564, 0.9917, 0.8564, 0.9917, 0.8655, 0.9948, 0.8655, 0.9948, 0.8698, 0.9917, 0.8698, 0.9917, 0.6797, 0.9948, 0.6797, 0.9948, 0.8437, 0.9917, 0.8437, 0.9917, 0.8476, 0.9948, 0.8476, 0.9948, 0.8518, 0.9917, 0.8518, 0.9917, 0.861, 0.9948, 0.861, 0.9948, 0.8655, 0.9917, 0.8655, 0.9515, 0.8034, 0.6883, 0.499, 0.6889, 0.4987, 0.9557, 0.8012, 0.9623, 0.7947, 0.6899, 0.4977, 0.6903, 0.4971, 0.9646, 0.7907, 0.7253, 0.8052, 0.6402, 0.4993, 0.687, 0.4993, 0.9423, 0.8052, 0.947, 0.8048, 0.6877, 0.4992, 0.6883, 0.499, 0.9515, 0.8034, 0.9593, 0.7983, 0.6895, 0.4983, 0.6899, 0.4977, 0.9623, 0.7947, 0.9659, 0.7862, 0.6905, 0.4965, 0.6905, 0.4958, 0.9664, 0.7816, 0.9423, 0.8052, 0.687, 0.4993, 0.6877, 0.4992, 0.947, 0.8048, 0.9557, 0.8012, 0.6889, 0.4987, 0.6895, 0.4983, 0.9593, 0.7983, 0.9646, 0.7907, 0.6903, 0.4971, 0.6905, 0.4965, 0.9659, 0.7862, 0.9664, 0.7816, 0.6905, 0.4958, 0.6905, 0.403, 0.9664, 0.403, 0.1185, 0.8077, 0.1114, 0.8077, 0.1114, 0.8071, 0.1185, 0.8071, 0.11, 0.9293, 0.1028, 0.9293, 0.1028, 0.8704, 0.11, 0.8704, 0.1185, 0.8103, 0.1114, 0.8103, 0.1114, 0.8097, 0.1185, 0.8097, 0.1185, 0.8083, 0.1114, 0.8083, 0.1114, 0.8077, 0.1185, 0.8077, 0.1185, 0.8469, 0.1114, 0.8469, 0.1114, 0.8115, 0.1185, 0.8115, 0.1185, 0.811, 0.1114, 0.811, 0.1114, 0.8103, 0.1185, 0.8103, 0.1185, 0.809, 0.1114, 0.809, 0.1114, 0.8083, 0.1185, 0.8083, 0.1185, 0.8071, 0.1114, 0.8071, 0.1114, 0.8066, 0.1185, 0.8066, 0.1185, 0.8115, 0.1114, 0.8115, 0.1114, 0.811, 0.1185, 0.811, 0.1185, 0.8097, 0.1114, 0.8097, 0.1114, 0.809, 0.1185, 0.809, 0.09784, 0.9993, 0.05797, 0.9909, 0.05807, 0.9909, 0.09854, 0.9992, 0.09982, 0.9987, 0.05826, 0.9908, 0.05834, 0.9908, 0.1004, 0.9983, 0.1011, 0.9971, 0.05846, 0.9906, 0.05848, 0.9905, 0.1013, 0.9965, 0.1014, 0.9958, 0.0585, 0.9904, 0.0585, 0.903, 0.1014, 0.903, 0.0992, 0.999, 0.05817, 0.9909, 0.05826, 0.9908, 0.09982, 0.9987, 0.1008, 0.9977, 0.05841, 0.9907, 0.05846, 0.9906, 0.1011, 0.9971, 0.05106, 0.9993, 0.05106, 0.9909, 0.05797, 0.9909, 0.09784, 0.9993, 0.09854, 0.9992, 0.05807, 0.9909, 0.05817, 0.9909, 0.0992, 0.999, 0.1004, 0.9983, 0.05834, 0.9908, 0.05841, 0.9907, 0.1008, 0.9977, 0.1013, 0.9965, 0.05848, 0.9905, 0.0585, 0.9904, 0.1014, 0.9958, 0.001187, 0.01968, 0.002559, 0.01526, 0.004786, 0.01118, 0.007785, 0.007612, 0.01144, 0.00468, 0.01561, 0.002502, 0.02013, 0.00116, 0.02483, 0.0007072, 0.2418, 0.0007072, 0.2418, 0.403, 0.0007233, 0.403, 0.0007233, 0.02428, 0.9903, 0.03004, 0.9903, 0.03389, 0.9872, 0.03389, 0.9872, 0.03004, 0.9903, 0.0007073, 0.9903, 0.003975, 0.9872, 0.003975, 0.9872, 0.0007072, 0.9903, 0.01209, 0.9903, 0.01662, 0.9872, 0.01662, 0.9872, 0.01209, 0.9903, 0.02577, 0.9903, 0.03004, 0.9872, 0.03004, 0.9872, 0.02577, 0.9903, 0.03389, 0.9903, 0.3266, 0.9872, 0.3266, 0.9872, 0.03389, 0.9903, 0.007818, 0.9903, 0.01209, 0.9872, 0.01209, 0.9872, 0.007818, 0.9903, 0.02124, 0.9903, 0.02577, 0.9872, 0.02577, 0.9872, 0.02124, 0.9917, 0.6797, 0.9917, 0.5158, 0.9948, 0.5158, 0.9948, 0.6797, 0.9903, 0.003975, 0.9903, 0.007818, 0.9872, 0.007818, 0.9872, 0.003975, 0.9903, 0.01662, 0.9903, 0.02124, 0.9872, 0.02124, 0.9872, 0.01662, 0.4992, 0.8034, 0.495, 0.8012, 0.5914, 0.4987, 0.592, 0.499, 0.4883, 0.7947, 0.4861, 0.7907, 0.5901, 0.4971, 0.5904, 0.4977, 0.7253, 0.8052, 0.5084, 0.8052, 0.5934, 0.4993, 0.6402, 0.4993, 0.5037, 0.8048, 0.4992, 0.8034, 0.592, 0.499, 0.5927, 0.4992, 0.4913, 0.7983, 0.4883, 0.7947, 0.5904, 0.4977, 0.5909, 0.4983, 0.4847, 0.7862, 0.4843, 0.7816, 0.5898, 0.4958, 0.5899, 0.4965, 0.5084, 0.8052, 0.5037, 0.8048, 0.5927, 0.4992, 0.5934, 0.4993, 0.495, 0.8012, 0.4913, 0.7983, 0.5909, 0.4983, 0.5914, 0.4987, 0.4861, 0.7907, 0.4847, 0.7862, 0.5899, 0.4965, 0.5901, 0.4971, 0.4843, 0.7816, 0.4843, 0.403, 0.5898, 0.403, 0.5898, 0.4958, 0.975, 0.7356, 0.975, 0.7362, 0.9678, 0.7362, 0.9678, 0.7356, 0.975, 0.7368, 0.975, 0.8086, 0.9678, 0.8086, 0.9678, 0.7368, 0.975, 0.7329, 0.975, 0.7336, 0.9678, 0.7336, 0.9678, 0.7329, 0.975, 0.7349, 0.975, 0.7356, 0.9678, 0.7356, 0.9678, 0.7349, 0.1185, 0.8469, 0.1185, 0.8822, 0.1114, 0.8822, 0.1114, 0.8469, 0.975, 0.7324, 0.975, 0.7329, 0.9678, 0.7329, 0.9678, 0.7324, 0.975, 0.7342, 0.975, 0.7349, 0.9678, 0.7349, 0.9678, 0.7342, 0.975, 0.7362, 0.975, 0.7368, 0.9678, 0.7368, 0.9678, 0.7362, 0.1185, 0.8822, 0.1185, 0.8827, 0.1114, 0.8827, 0.1114, 0.8822, 0.975, 0.7336, 0.975, 0.7342, 0.9678, 0.7342, 0.9678, 0.7336, 0.004279, 0.9993, 0.003585, 0.9992, 0.04405, 0.9909, 0.04415, 0.9909, 0.002303, 0.9987, 0.001765, 0.9983, 0.04378, 0.9908, 0.04386, 0.9908, 0.0009939, 0.9971, 0.0007916, 0.9965, 0.04364, 0.9905, 0.04367, 0.9906, 0.0007233, 0.9958, 0.0007233, 0.903, 0.04363, 0.903, 0.04363, 0.9904, 0.002918, 0.999, 0.002303, 0.9987, 0.04386, 0.9908, 0.04395, 0.9909, 0.001322, 0.9977, 0.0009939, 0.9971, 0.04367, 0.9906, 0.04371, 0.9907, 0.05106, 0.9993, 0.004279, 0.9993, 0.04415, 0.9909, 0.05106, 0.9909, 0.003585, 0.9992, 0.002918, 0.999, 0.04395, 0.9909, 0.04405, 0.9909, 0.001765, 0.9983, 0.001322, 0.9977, 0.04371, 0.9907, 0.04378, 0.9908, 0.0007916, 0.9965, 0.0007233, 0.9958, 0.04363, 0.9904, 0.04364, 0.9905, 0.9858, 0.5487, 0.9858, 0.731, 0.9828, 0.731, 0.975, 0.5224, 0.9678, 0.5224, 0.9678, 0.49, 0.9678, 0.4345, 0.9678, 0.4344, 0.9678, 0.4344, 0.9678, 0.4343, 0.9678, 0.4342, 0.9678, 0.4341, 0.9678, 0.434, 0.9678, 0.4339, 0.9678, 0.4338, 0.9678, 0.4286, 0.9678, 0.4233, 0.9678, 0.4233, 0.9678, 0.4232, 0.9678, 0.4232, 0.9678, 0.4232, 0.9678, 0.4232, 0.9678, 0.4232, 0.9678, 0.4232, 0.9678, 0.4233, 0.9678, 0.4787, 0.9678, 0.4463, 0.975, 0.4463, 0.9828, 0.3665, 0.9858, 0.3665])
me_circle.materials.append(mat_alu)
me_circle.materials.append(mat_displayfront)
me_circle.use_remesh_preserve_volume = False
me_circle.use_remesh_preserve_attributes = False
me_circle.use_mirror_vertex_groups = False
me_circle.update()

# ---- objects
ob_circle_001 = bpy.data.objects.new('Circle.001', me_circle_001)
ob_circle = bpy.data.objects.new('Circle', me_circle)

# ---- transforms, parenting, visibility, modifiers, constraints
ob_circle_001.location = (0.0, 0.0, 0.0)
ob_circle_001.rotation_euler = (1.571, -0.0, 0.0)
ob_circle_001.lineart.crease_threshold = 0.0
_m = ob_circle_001.modifiers.new('Subsurf', 'SUBSURF')
_m.uv_smooth = 'PRESERVE_CORNERS'
_m.quality = 2
_m.levels = 2
_m.show_only_control_edges = False
ob_circle.parent = ob_circle_001
ob_circle.matrix_parent_inverse = Matrix(((1.0, 0.0, 0.0, 0.0), (0.0, -4.371e-08, 1.0, 0.0), (0.0, -1.0, -4.371e-08, 0.0), (0.0, 0.0, 0.0, 1.0)))
ob_circle.location = (0.0, 0.0, 0.0)
ob_circle.rotation_euler = (1.571, -0.0, 0.0)
ob_circle.lineart.crease_threshold = 0.0

# ---- collection membership
col_collection_1.objects.link(ob_circle_001)
col_collection_1.objects.link(ob_circle)

# ---- scene / render settings (as saved in the file)
scene.frame_start = 1; scene.frame_end = 250; scene.frame_set(1)
scene.render.engine = 'BLENDER_EEVEE_NEXT'
scene.render.resolution_percentage = 50
scene.render.dither_intensity = 0.0
scene.cycles.use_denoising = False
scene.cycles.samples = 128
scene.cycles.sampling_pattern = 'TABULATED_SOBOL'
scene.cycles.use_adaptive_sampling = False
scene.cycles.use_light_tree = False
scene.cycles.blur_glossy = 0.0
scene.cycles.sample_clamp_indirect = 0.0
scene.view_settings.view_transform = 'Standard'
bpy.context.view_layer.update()

# ---- added for rendering (the .blend has no active camera and no usable light): camera, sun
cam_auto = bpy.data.cameras.new('AutoCamera')
cam_auto.lens = 50.0
cam_auto.sensor_width = 36.0
cam_auto.clip_end = 1000.0
ob_auto_camera = bpy.data.objects.new('AutoCamera', cam_auto)
scene.collection.objects.link(ob_auto_camera)
ob_auto_camera.location = (38.8755, -47.4333, 29.5724)
ob_auto_camera.rotation_euler = (1.09748, -7.21219e-08, 0.694738)
scene.camera = ob_auto_camera
light_auto_sun = bpy.data.lights.new('AutoSun', 'SUN')
light_auto_sun.energy = 3.0
light_auto_sun.angle = 0.0523599
ob_auto_sun = bpy.data.objects.new('AutoSun', light_auto_sun)
scene.collection.objects.link(ob_auto_sun)
ob_auto_sun.rotation_euler = (0.872665, 0.174533, 0.523599)
bpy.context.view_layer.update()

